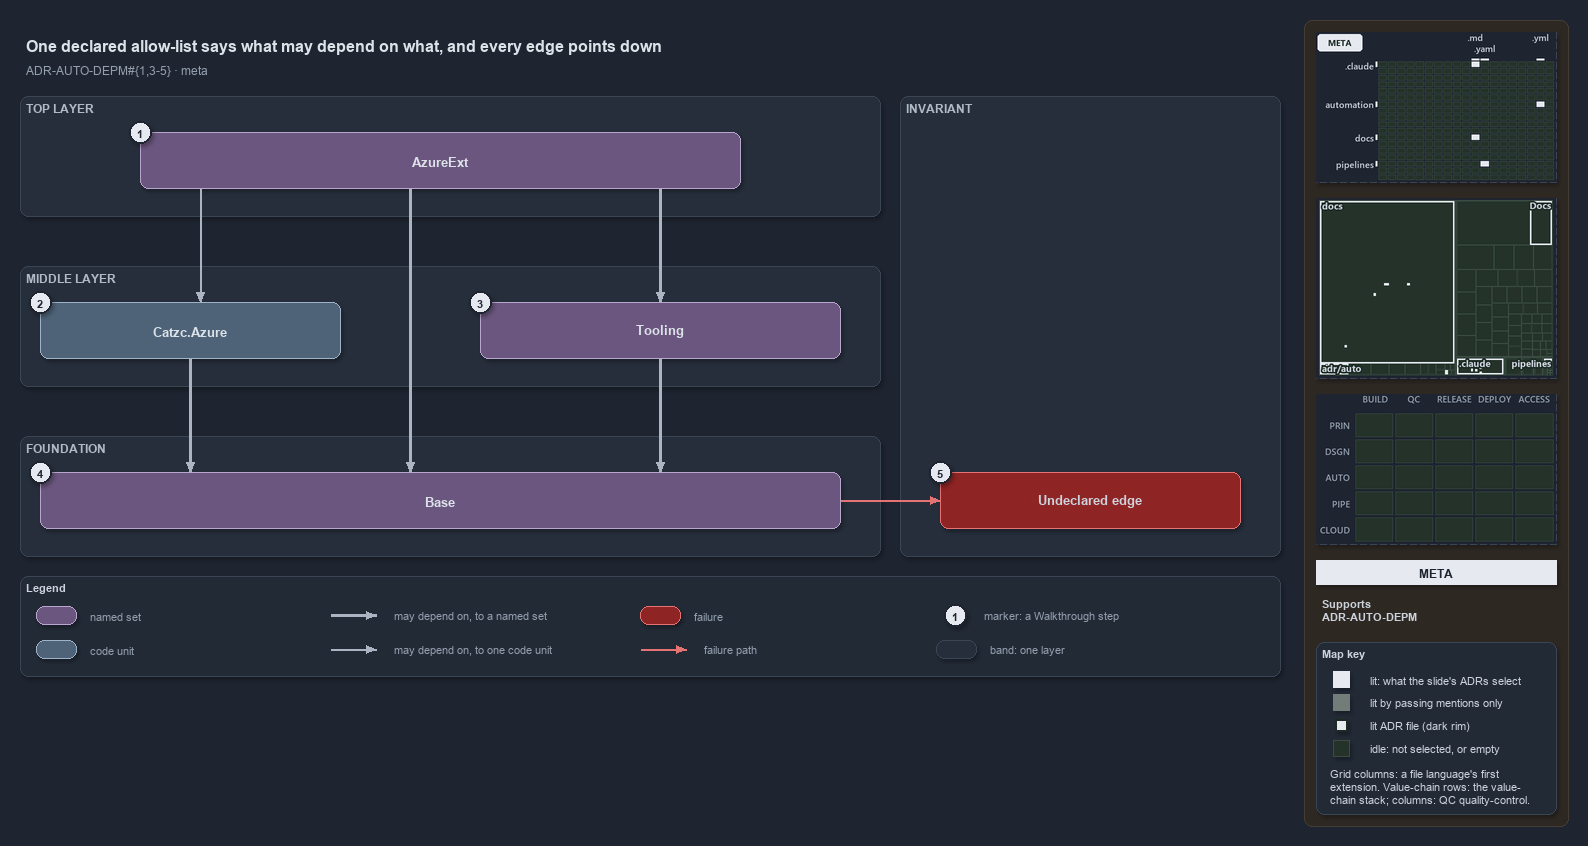

The diagram above was exported from draw.io. Its source (the exported page's mxGraphModel, read from the mxfile embedded in the PNG):
<mxGraphModel dx="1024" dy="768" grid="0" gridSize="10" guides="1" tooltips="1" connect="1" arrows="1" fold="1" page="1" pageScale="1" pageWidth="1572" pageHeight="700" background="#1E2430" math="0" shadow="1">
  <root>
    <mxCell id="0" />
    <mxCell id="1" parent="0" />
    <mxCell id="sidebar-bg" value="" style="rounded=1;arcSize=2;html=1;fillColor=#2E2823;strokeColor=#453C33;shadow=0;" vertex="1" parent="1">
      <mxGeometry x="1304" y="4" width="264" height="806" as="geometry" />
    </mxCell>
    <mxCell id="title" value="One declared allow-list says what may depend on what, and every edge points down" style="text;html=1;align=left;verticalAlign=middle;fontSize=16;fontStyle=1;fontColor=#DDE2E9;" vertex="1" parent="1">
      <mxGeometry x="20" y="14" width="1260" height="30" as="geometry" />
    </mxCell>
    <mxCell id="subtitle" value="ADR-AUTO-DEPM#{1,3-5} &amp;#183; meta" style="text;html=1;align=left;verticalAlign=middle;fontSize=12;fontColor=#949FAE;" vertex="1" parent="1">
      <mxGeometry x="20" y="44" width="1240" height="20" as="geometry" />
    </mxCell>
    <mxCell id="band-top" value="TOP LAYER" style="rounded=1;html=1;arcSize=3;fillColor=#262E3B;strokeColor=#3A4555;verticalAlign=top;align=left;spacingLeft=8;fontStyle=1;fontSize=12;fontColor=#B0BAC7;" vertex="1" parent="1">
      <mxGeometry x="20" y="80" width="860" height="120" as="geometry" />
    </mxCell>
    <mxCell id="band-middle" value="MIDDLE LAYER" style="rounded=1;html=1;arcSize=3;fillColor=#262E3B;strokeColor=#3A4555;verticalAlign=top;align=left;spacingLeft=8;fontStyle=1;fontSize=12;fontColor=#B0BAC7;" vertex="1" parent="1">
      <mxGeometry x="20" y="250" width="860" height="120" as="geometry" />
    </mxCell>
    <mxCell id="band-foundation" value="FOUNDATION" style="rounded=1;html=1;arcSize=3;fillColor=#262E3B;strokeColor=#3A4555;verticalAlign=top;align=left;spacingLeft=8;fontStyle=1;fontSize=12;fontColor=#B0BAC7;" vertex="1" parent="1">
      <mxGeometry x="20" y="420" width="860" height="120" as="geometry" />
    </mxCell>
    <mxCell id="band-rule" value="INVARIANT" style="rounded=1;html=1;arcSize=3;fillColor=#262E3B;strokeColor=#3A4555;verticalAlign=top;align=left;spacingLeft=8;fontStyle=1;fontSize=12;fontColor=#B0BAC7;" vertex="1" parent="1">
      <mxGeometry x="900" y="80" width="380" height="460" as="geometry" />
    </mxCell>
    <mxCell id="g-azureext" value="&lt;b&gt;AzureExt&lt;/b&gt;" style="rounded=1;whiteSpace=wrap;html=1;arcSize=20;fillColor=#6A567E;strokeColor=#B9A6CC;fontSize=13;fontColor=#DDE2E9;" vertex="1" parent="1">
      <mxGeometry x="140" y="116" width="600" height="56" as="geometry" />
    </mxCell>
    <mxCell id="m-azure" value="&lt;b&gt;Catzc.Azure&lt;/b&gt;" style="rounded=1;whiteSpace=wrap;html=1;arcSize=20;fillColor=#4E6378;strokeColor=#9FB3C8;fontSize=13;fontColor=#DDE2E9;" vertex="1" parent="1">
      <mxGeometry x="40" y="286" width="300" height="56" as="geometry" />
    </mxCell>
    <mxCell id="g-tooling" value="&lt;b&gt;Tooling&lt;/b&gt;" style="rounded=1;whiteSpace=wrap;html=1;arcSize=20;fillColor=#6A567E;strokeColor=#B9A6CC;fontSize=13;fontColor=#DDE2E9;" vertex="1" parent="1">
      <mxGeometry x="480" y="286" width="360" height="56" as="geometry" />
    </mxCell>
    <mxCell id="g-base" value="&lt;b&gt;Base&lt;/b&gt;" style="rounded=1;whiteSpace=wrap;html=1;arcSize=20;fillColor=#6A567E;strokeColor=#B9A6CC;fontSize=13;fontColor=#DDE2E9;" vertex="1" parent="1">
      <mxGeometry x="40" y="456" width="800" height="56" as="geometry" />
    </mxCell>
    <mxCell id="f-undeclared" value="&lt;b&gt;Undeclared edge&lt;/b&gt;" style="rounded=1;whiteSpace=wrap;html=1;arcSize=20;fillColor=#8E2424;strokeColor=#E57373;fontSize=13;" vertex="1" parent="1">
      <mxGeometry x="940" y="456" width="300" height="56" as="geometry" />
    </mxCell>
    <mxCell id="p-edge-ext-azure-a" value="" style="text;html=1;strokeColor=none;fillColor=none;" vertex="1" parent="1">
      <mxGeometry x="200" y="172" width="1" height="1" as="geometry" />
    </mxCell>
    <mxCell id="p-edge-ext-azure-b" value="" style="text;html=1;strokeColor=none;fillColor=none;" vertex="1" parent="1">
      <mxGeometry x="200" y="286" width="1" height="1" as="geometry" />
    </mxCell>
    <mxCell id="edge-ext-azure" value="" style="edgeStyle=orthogonalEdgeStyle;rounded=1;html=1;fontSize=11;endArrow=block;strokeColor=#AAB4C3;fontColor=#CDD3DC;shadow=0;" edge="1" parent="1" source="p-edge-ext-azure-a" target="p-edge-ext-azure-b">
      <mxGeometry relative="1" as="geometry" />
    </mxCell>
    <mxCell id="p-edge-ext-base-a" value="" style="text;html=1;strokeColor=none;fillColor=none;" vertex="1" parent="1">
      <mxGeometry x="410" y="172" width="1" height="1" as="geometry" />
    </mxCell>
    <mxCell id="p-edge-ext-base-b" value="" style="text;html=1;strokeColor=none;fillColor=none;" vertex="1" parent="1">
      <mxGeometry x="410" y="456" width="1" height="1" as="geometry" />
    </mxCell>
    <mxCell id="edge-ext-base" value="" style="edgeStyle=orthogonalEdgeStyle;rounded=1;html=1;fontSize=11;endArrow=block;strokeColor=#AAB4C3;strokeWidth=2.5;fontColor=#CDD3DC;shadow=0;" edge="1" parent="1" source="p-edge-ext-base-a" target="p-edge-ext-base-b">
      <mxGeometry relative="1" as="geometry" />
    </mxCell>
    <mxCell id="p-edge-ext-tooling-a" value="" style="text;html=1;strokeColor=none;fillColor=none;" vertex="1" parent="1">
      <mxGeometry x="660" y="172" width="1" height="1" as="geometry" />
    </mxCell>
    <mxCell id="p-edge-ext-tooling-b" value="" style="text;html=1;strokeColor=none;fillColor=none;" vertex="1" parent="1">
      <mxGeometry x="660" y="286" width="1" height="1" as="geometry" />
    </mxCell>
    <mxCell id="edge-ext-tooling" value="" style="edgeStyle=orthogonalEdgeStyle;rounded=1;html=1;fontSize=11;endArrow=block;strokeColor=#AAB4C3;strokeWidth=2.5;fontColor=#CDD3DC;shadow=0;" edge="1" parent="1" source="p-edge-ext-tooling-a" target="p-edge-ext-tooling-b">
      <mxGeometry relative="1" as="geometry" />
    </mxCell>
    <mxCell id="p-edge-azure-base-a" value="" style="text;html=1;strokeColor=none;fillColor=none;" vertex="1" parent="1">
      <mxGeometry x="190" y="342" width="1" height="1" as="geometry" />
    </mxCell>
    <mxCell id="p-edge-azure-base-b" value="" style="text;html=1;strokeColor=none;fillColor=none;" vertex="1" parent="1">
      <mxGeometry x="190" y="456" width="1" height="1" as="geometry" />
    </mxCell>
    <mxCell id="edge-azure-base" value="" style="edgeStyle=orthogonalEdgeStyle;rounded=1;html=1;fontSize=11;endArrow=block;strokeColor=#AAB4C3;strokeWidth=2.5;fontColor=#CDD3DC;shadow=0;" edge="1" parent="1" source="p-edge-azure-base-a" target="p-edge-azure-base-b">
      <mxGeometry relative="1" as="geometry" />
    </mxCell>
    <mxCell id="p-edge-tooling-base-a" value="" style="text;html=1;strokeColor=none;fillColor=none;" vertex="1" parent="1">
      <mxGeometry x="660" y="342" width="1" height="1" as="geometry" />
    </mxCell>
    <mxCell id="p-edge-tooling-base-b" value="" style="text;html=1;strokeColor=none;fillColor=none;" vertex="1" parent="1">
      <mxGeometry x="660" y="456" width="1" height="1" as="geometry" />
    </mxCell>
    <mxCell id="edge-tooling-base" value="" style="edgeStyle=orthogonalEdgeStyle;rounded=1;html=1;fontSize=11;endArrow=block;strokeColor=#AAB4C3;strokeWidth=2.5;fontColor=#CDD3DC;shadow=0;" edge="1" parent="1" source="p-edge-tooling-base-a" target="p-edge-tooling-base-b">
      <mxGeometry relative="1" as="geometry" />
    </mxCell>
    <mxCell id="p-edge-undeclared-a" value="" style="text;html=1;strokeColor=none;fillColor=none;" vertex="1" parent="1">
      <mxGeometry x="840" y="484" width="1" height="1" as="geometry" />
    </mxCell>
    <mxCell id="p-edge-undeclared-b" value="" style="text;html=1;strokeColor=none;fillColor=none;" vertex="1" parent="1">
      <mxGeometry x="940" y="484" width="1" height="1" as="geometry" />
    </mxCell>
    <mxCell id="edge-undeclared" value="" style="edgeStyle=orthogonalEdgeStyle;rounded=1;html=1;fontSize=11;endArrow=block;strokeColor=#E57373;fontColor=#CDD3DC;shadow=0;" edge="1" parent="1" source="p-edge-undeclared-a" target="p-edge-undeclared-b">
      <mxGeometry relative="1" as="geometry" />
    </mxCell>
    <mxCell id="mark-1" value="1" style="ellipse;html=1;fillColor=#E6EAF0;strokeColor=#1E2430;strokeWidth=2;fontColor=#1E2430;fontStyle=1;fontSize=11;" vertex="1" parent="1">
      <mxGeometry x="129" y="105" width="22" height="22" as="geometry" />
    </mxCell>
    <mxCell id="mark-2" value="2" style="ellipse;html=1;fillColor=#E6EAF0;strokeColor=#1E2430;strokeWidth=2;fontColor=#1E2430;fontStyle=1;fontSize=11;" vertex="1" parent="1">
      <mxGeometry x="29" y="275" width="22" height="22" as="geometry" />
    </mxCell>
    <mxCell id="mark-3" value="3" style="ellipse;html=1;fillColor=#E6EAF0;strokeColor=#1E2430;strokeWidth=2;fontColor=#1E2430;fontStyle=1;fontSize=11;" vertex="1" parent="1">
      <mxGeometry x="469" y="275" width="22" height="22" as="geometry" />
    </mxCell>
    <mxCell id="mark-4" value="4" style="ellipse;html=1;fillColor=#E6EAF0;strokeColor=#1E2430;strokeWidth=2;fontColor=#1E2430;fontStyle=1;fontSize=11;" vertex="1" parent="1">
      <mxGeometry x="29" y="445" width="22" height="22" as="geometry" />
    </mxCell>
    <mxCell id="mark-5" value="5" style="ellipse;html=1;fillColor=#E6EAF0;strokeColor=#1E2430;strokeWidth=2;fontColor=#1E2430;fontStyle=1;fontSize=11;" vertex="1" parent="1">
      <mxGeometry x="929" y="445" width="22" height="22" as="geometry" />
    </mxCell>
    <mxCell id="legend" value="&lt;b&gt;Legend&lt;/b&gt;" style="rounded=1;whiteSpace=wrap;html=1;arcSize=6;fillColor=#222A36;strokeColor=#3A4555;align=left;verticalAlign=top;spacing=8;fontSize=11;fontColor=#CDD3DC;" vertex="1" parent="1">
      <mxGeometry x="20" y="560" width="1260" height="100" as="geometry" />
    </mxCell>
    <mxCell id="legend-0" value="" style="rounded=1;whiteSpace=wrap;html=1;arcSize=20;fillColor=#6A567E;strokeColor=#B9A6CC;fontColor=#DDE2E9;" vertex="1" parent="1">
      <mxGeometry x="36" y="590" width="40" height="18" as="geometry" />
    </mxCell>
    <mxCell id="legend-0-text" value="named set" style="text;html=1;align=left;verticalAlign=middle;fontSize=11;fontColor=#949FAE;" vertex="1" parent="1">
      <mxGeometry x="84" y="589" width="250" height="20" as="geometry" />
    </mxCell>
    <mxCell id="legend-1" value="" style="rounded=1;whiteSpace=wrap;html=1;arcSize=20;fillColor=#4E6378;strokeColor=#9FB3C8;fontColor=#DDE2E9;" vertex="1" parent="1">
      <mxGeometry x="36" y="624" width="40" height="18" as="geometry" />
    </mxCell>
    <mxCell id="legend-1-text" value="code unit" style="text;html=1;align=left;verticalAlign=middle;fontSize=11;fontColor=#949FAE;" vertex="1" parent="1">
      <mxGeometry x="84" y="623" width="250" height="20" as="geometry" />
    </mxCell>
    <mxCell id="legend-2-a" value="" style="text;html=1;strokeColor=none;fillColor=none;" vertex="1" parent="1">
      <mxGeometry x="330" y="599" width="1" height="1" as="geometry" />
    </mxCell>
    <mxCell id="legend-2-b" value="" style="text;html=1;strokeColor=none;fillColor=none;" vertex="1" parent="1">
      <mxGeometry x="376" y="599" width="1" height="1" as="geometry" />
    </mxCell>
    <mxCell id="legend-2" value="" style="edgeStyle=orthogonalEdgeStyle;rounded=1;html=1;fontSize=11;endArrow=block;strokeColor=#AAB4C3;strokeWidth=2.5;fontColor=#CDD3DC;shadow=0;" edge="1" parent="1" source="legend-2-a" target="legend-2-b">
      <mxGeometry relative="1" as="geometry" />
    </mxCell>
    <mxCell id="legend-2-text" value="may depend on, to a named set" style="text;html=1;align=left;verticalAlign=middle;fontSize=11;fontColor=#949FAE;" vertex="1" parent="1">
      <mxGeometry x="388" y="589" width="250" height="20" as="geometry" />
    </mxCell>
    <mxCell id="legend-3-a" value="" style="text;html=1;strokeColor=none;fillColor=none;" vertex="1" parent="1">
      <mxGeometry x="330" y="633" width="1" height="1" as="geometry" />
    </mxCell>
    <mxCell id="legend-3-b" value="" style="text;html=1;strokeColor=none;fillColor=none;" vertex="1" parent="1">
      <mxGeometry x="376" y="633" width="1" height="1" as="geometry" />
    </mxCell>
    <mxCell id="legend-3" value="" style="edgeStyle=orthogonalEdgeStyle;rounded=1;html=1;fontSize=11;endArrow=block;strokeColor=#AAB4C3;fontColor=#CDD3DC;shadow=0;" edge="1" parent="1" source="legend-3-a" target="legend-3-b">
      <mxGeometry relative="1" as="geometry" />
    </mxCell>
    <mxCell id="legend-3-text" value="may depend on, to one code unit" style="text;html=1;align=left;verticalAlign=middle;fontSize=11;fontColor=#949FAE;" vertex="1" parent="1">
      <mxGeometry x="388" y="623" width="250" height="20" as="geometry" />
    </mxCell>
    <mxCell id="legend-4" value="" style="rounded=1;whiteSpace=wrap;html=1;arcSize=20;fillColor=#8E2424;strokeColor=#E57373;" vertex="1" parent="1">
      <mxGeometry x="640" y="590" width="40" height="18" as="geometry" />
    </mxCell>
    <mxCell id="legend-4-text" value="failure" style="text;html=1;align=left;verticalAlign=middle;fontSize=11;fontColor=#949FAE;" vertex="1" parent="1">
      <mxGeometry x="688" y="589" width="250" height="20" as="geometry" />
    </mxCell>
    <mxCell id="legend-5-a" value="" style="text;html=1;strokeColor=none;fillColor=none;" vertex="1" parent="1">
      <mxGeometry x="640" y="633" width="1" height="1" as="geometry" />
    </mxCell>
    <mxCell id="legend-5-b" value="" style="text;html=1;strokeColor=none;fillColor=none;" vertex="1" parent="1">
      <mxGeometry x="686" y="633" width="1" height="1" as="geometry" />
    </mxCell>
    <mxCell id="legend-5" value="" style="edgeStyle=orthogonalEdgeStyle;rounded=1;html=1;fontSize=11;endArrow=block;strokeColor=#E57373;fontColor=#CDD3DC;shadow=0;" edge="1" parent="1" source="legend-5-a" target="legend-5-b">
      <mxGeometry relative="1" as="geometry" />
    </mxCell>
    <mxCell id="legend-5-text" value="failure path" style="text;html=1;align=left;verticalAlign=middle;fontSize=11;fontColor=#949FAE;" vertex="1" parent="1">
      <mxGeometry x="698" y="623" width="250" height="20" as="geometry" />
    </mxCell>
    <mxCell id="legend-6" value="1" style="ellipse;html=1;fillColor=#E6EAF0;strokeColor=#1E2430;strokeWidth=2;fontColor=#1E2430;fontStyle=1;fontSize=11;" vertex="1" parent="1">
      <mxGeometry x="944" y="588" width="22" height="22" as="geometry" />
    </mxCell>
    <mxCell id="legend-6-text" value="marker: a Walkthrough step" style="text;html=1;align=left;verticalAlign=middle;fontSize=11;fontColor=#949FAE;" vertex="1" parent="1">
      <mxGeometry x="978" y="589" width="250" height="20" as="geometry" />
    </mxCell>
    <mxCell id="legend-7" value="" style="rounded=1;html=1;arcSize=3;fillColor=#262E3B;strokeColor=#3A4555;" vertex="1" parent="1">
      <mxGeometry x="936" y="624" width="40" height="18" as="geometry" />
    </mxCell>
    <mxCell id="legend-7-text" value="band: one layer" style="text;html=1;align=left;verticalAlign=middle;fontSize=11;fontColor=#949FAE;" vertex="1" parent="1">
      <mxGeometry x="984" y="623" width="250" height="20" as="geometry" />
    </mxCell>
    <mxCell id="minimap-grid" value="" style="shape=image;html=1;imageAspect=0;aspect=fixed;verticalLabelPosition=bottom;strokeColor=#3A4555;dashed=1;fillColor=#222A36;image=data:image/png,(base64 omitted: 10648 chars);" vertex="1" parent="1">
      <mxGeometry x="1316" y="16" width="240" height="150" as="geometry" />
    </mxCell>
    <mxCell id="minimap-tree" value="" style="shape=image;html=1;imageAspect=0;aspect=fixed;verticalLabelPosition=bottom;strokeColor=#3A4555;dashed=1;fillColor=#222A36;image=data:image/png,(base64 omitted: 12176 chars);" vertex="1" parent="1">
      <mxGeometry x="1316" y="182" width="240" height="180" as="geometry" />
    </mxCell>
    <mxCell id="minimap-chain" value="" style="shape=image;html=1;imageAspect=0;aspect=fixed;verticalLabelPosition=bottom;strokeColor=#3A4555;dashed=1;fillColor=#222A36;image=data:image/png,(base64 omitted: 11912 chars);" vertex="1" parent="1">
      <mxGeometry x="1316" y="378" width="240" height="150" as="geometry" />
    </mxCell>
    <mxCell id="lens-badge" value="META" style="rounded=0;whiteSpace=wrap;html=1;align=center;verticalAlign=middle;fontSize=12;fontStyle=1;fontColor=#1E2430;fillColor=#E6EAF0;strokeColor=none;" vertex="1" parent="1">
      <mxGeometry x="1316" y="544" width="240" height="24" as="geometry" />
    </mxCell>
    <mxCell id="supports" value="&lt;b&gt;Supports&lt;/b&gt;&lt;br&gt;ADR-AUTO-DEPM" style="text;html=1;whiteSpace=wrap;align=left;verticalAlign=top;fontSize=11;fontColor=#CDD3DC;" vertex="1" parent="1">
      <mxGeometry x="1316" y="576" width="240" height="38" as="geometry" />
    </mxCell>
    <mxCell id="mapkey" value="&lt;b&gt;Map key&lt;/b&gt;" style="rounded=1;arcSize=6;whiteSpace=wrap;html=1;align=left;verticalAlign=top;fontSize=11;fontColor=#CDD3DC;fillColor=#222A36;strokeColor=#3A4555;spacingLeft=8;spacingTop=2;" vertex="1" parent="1">
      <mxGeometry x="1316" y="626" width="240" height="172" as="geometry" />
    </mxCell>
    <mxCell id="mapkey-lit" value="" style="rounded=0;html=1;fillColor=#E6EAF0;strokeColor=#E6EAF0;" vertex="1" parent="1">
      <mxGeometry x="1333.0" y="655.0" width="16" height="16" as="geometry" />
    </mxCell>
    <mxCell id="mapkey-lit-text" value="lit: what the slide's ADRs select" style="text;html=1;align=left;verticalAlign=middle;fontSize=11;fontColor=#CDD3DC;" vertex="1" parent="1">
      <mxGeometry x="1364" y="653" width="184" height="20" as="geometry" />
    </mxCell>
    <mxCell id="mapkey-touched" value="" style="rounded=0;html=1;fillColor=#727C79;strokeColor=#727C79;" vertex="1" parent="1">
      <mxGeometry x="1333.0" y="678.0" width="16" height="16" as="geometry" />
    </mxCell>
    <mxCell id="mapkey-touched-text" value="lit by passing mentions only" style="text;html=1;align=left;verticalAlign=middle;fontSize=11;fontColor=#CDD3DC;" vertex="1" parent="1">
      <mxGeometry x="1364" y="676" width="184" height="20" as="geometry" />
    </mxCell>
    <mxCell id="mapkey-adr" value="" style="rounded=0;html=1;fillColor=#E6EAF0;strokeColor=#1C2A24;strokeWidth=2;" vertex="1" parent="1">
      <mxGeometry x="1335.0" y="703.0" width="12" height="12" as="geometry" />
    </mxCell>
    <mxCell id="mapkey-adr-text" value="lit ADR file (dark rim)" style="text;html=1;align=left;verticalAlign=middle;fontSize=11;fontColor=#CDD3DC;" vertex="1" parent="1">
      <mxGeometry x="1364" y="699" width="184" height="20" as="geometry" />
    </mxCell>
    <mxCell id="mapkey-idle" value="" style="rounded=0;html=1;fillColor=#243229;strokeColor=#3B4D43;" vertex="1" parent="1">
      <mxGeometry x="1333.0" y="724.0" width="16" height="16" as="geometry" />
    </mxCell>
    <mxCell id="mapkey-idle-text" value="idle: not selected, or empty" style="text;html=1;align=left;verticalAlign=middle;fontSize=11;fontColor=#CDD3DC;" vertex="1" parent="1">
      <mxGeometry x="1364" y="722" width="184" height="20" as="geometry" />
    </mxCell>
    <mxCell id="mapkey-codes" value="Grid columns: a file language's first&lt;br&gt;extension. Value-chain rows: the value-&lt;br&gt;chain stack; columns: QC quality-control." style="text;html=1;align=left;verticalAlign=top;whiteSpace=wrap;fontSize=11;fontColor=#CDD3DC;" vertex="1" parent="1">
      <mxGeometry x="1324" y="746" width="224" height="46" as="geometry" />
    </mxCell>
  </root>
</mxGraphModel>